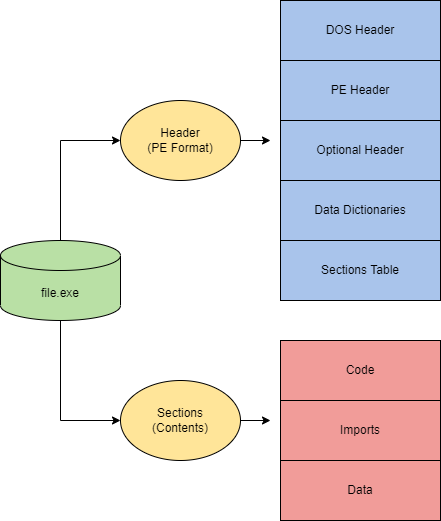

The diagram above was exported from draw.io. Its source (the exported page's mxGraphModel, read from the mxfile embedded in the PNG):
<mxGraphModel dx="1396" dy="1808" grid="1" gridSize="10" guides="1" tooltips="1" connect="1" arrows="1" fold="1" page="1" pageScale="1" pageWidth="850" pageHeight="1100" math="0" shadow="0">
  <root>
    <mxCell id="0" />
    <mxCell id="1" parent="0" />
    <mxCell id="VwceKeDne43MVIfuRD3D-24" style="edgeStyle=orthogonalEdgeStyle;rounded=0;orthogonalLoop=1;jettySize=auto;html=1;entryX=0;entryY=0.5;entryDx=0;entryDy=0;" edge="1" parent="1" source="VwceKeDne43MVIfuRD3D-4" target="VwceKeDne43MVIfuRD3D-6">
      <mxGeometry relative="1" as="geometry" />
    </mxCell>
    <mxCell id="VwceKeDne43MVIfuRD3D-25" style="edgeStyle=orthogonalEdgeStyle;rounded=0;orthogonalLoop=1;jettySize=auto;html=1;entryX=0;entryY=0.5;entryDx=0;entryDy=0;" edge="1" parent="1" source="VwceKeDne43MVIfuRD3D-4" target="VwceKeDne43MVIfuRD3D-5">
      <mxGeometry relative="1" as="geometry" />
    </mxCell>
    <mxCell id="VwceKeDne43MVIfuRD3D-4" value="file.exe" style="shape=cylinder3;whiteSpace=wrap;html=1;boundedLbl=1;backgroundOutline=1;size=15;fillColor=#B9E0A5;" vertex="1" parent="1">
      <mxGeometry x="80" y="340" width="120" height="80" as="geometry" />
    </mxCell>
    <mxCell id="VwceKeDne43MVIfuRD3D-26" style="edgeStyle=orthogonalEdgeStyle;rounded=0;orthogonalLoop=1;jettySize=auto;html=1;" edge="1" parent="1" source="VwceKeDne43MVIfuRD3D-5">
      <mxGeometry relative="1" as="geometry">
        <mxPoint x="350" y="240" as="targetPoint" />
      </mxGeometry>
    </mxCell>
    <mxCell id="VwceKeDne43MVIfuRD3D-5" value="Header&lt;br&gt;(PE Format)" style="ellipse;whiteSpace=wrap;html=1;fillColor=#FFE599;" vertex="1" parent="1">
      <mxGeometry x="200" y="200" width="120" height="80" as="geometry" />
    </mxCell>
    <mxCell id="VwceKeDne43MVIfuRD3D-27" style="edgeStyle=orthogonalEdgeStyle;rounded=0;orthogonalLoop=1;jettySize=auto;html=1;exitX=1;exitY=0.5;exitDx=0;exitDy=0;" edge="1" parent="1" source="VwceKeDne43MVIfuRD3D-6">
      <mxGeometry relative="1" as="geometry">
        <mxPoint x="350" y="520" as="targetPoint" />
      </mxGeometry>
    </mxCell>
    <mxCell id="VwceKeDne43MVIfuRD3D-6" value="Sections&lt;br&gt;(Contents)" style="ellipse;whiteSpace=wrap;html=1;fillColor=#FFE599;" vertex="1" parent="1">
      <mxGeometry x="200" y="480" width="120" height="80" as="geometry" />
    </mxCell>
    <mxCell id="VwceKeDne43MVIfuRD3D-16" value="DOS Header" style="rounded=0;whiteSpace=wrap;html=1;fillColor=#A9C4EB;" vertex="1" parent="1">
      <mxGeometry x="360" y="100" width="160" height="60" as="geometry" />
    </mxCell>
    <mxCell id="VwceKeDne43MVIfuRD3D-17" value="PE Header" style="rounded=0;whiteSpace=wrap;html=1;fillColor=#A9C4EB;" vertex="1" parent="1">
      <mxGeometry x="360" y="160" width="160" height="60" as="geometry" />
    </mxCell>
    <mxCell id="VwceKeDne43MVIfuRD3D-18" value="Optional Header" style="rounded=0;whiteSpace=wrap;html=1;fillColor=#A9C4EB;" vertex="1" parent="1">
      <mxGeometry x="360" y="220" width="160" height="60" as="geometry" />
    </mxCell>
    <mxCell id="VwceKeDne43MVIfuRD3D-19" value="Data Dictionaries" style="rounded=0;whiteSpace=wrap;html=1;fillColor=#A9C4EB;" vertex="1" parent="1">
      <mxGeometry x="360" y="280" width="160" height="60" as="geometry" />
    </mxCell>
    <mxCell id="VwceKeDne43MVIfuRD3D-20" value="Sections Table" style="rounded=0;whiteSpace=wrap;html=1;fillColor=#A9C4EB;" vertex="1" parent="1">
      <mxGeometry x="360" y="340" width="160" height="60" as="geometry" />
    </mxCell>
    <mxCell id="VwceKeDne43MVIfuRD3D-21" value="Imports" style="rounded=0;whiteSpace=wrap;html=1;fillColor=#F19C99;" vertex="1" parent="1">
      <mxGeometry x="360" y="500" width="160" height="60" as="geometry" />
    </mxCell>
    <mxCell id="VwceKeDne43MVIfuRD3D-22" value="Data" style="rounded=0;whiteSpace=wrap;html=1;fillColor=#F19C99;" vertex="1" parent="1">
      <mxGeometry x="360" y="560" width="160" height="60" as="geometry" />
    </mxCell>
    <mxCell id="VwceKeDne43MVIfuRD3D-23" value="Code" style="rounded=0;whiteSpace=wrap;html=1;fillColor=#F19C99;" vertex="1" parent="1">
      <mxGeometry x="360" y="440" width="160" height="60" as="geometry" />
    </mxCell>
  </root>
</mxGraphModel>